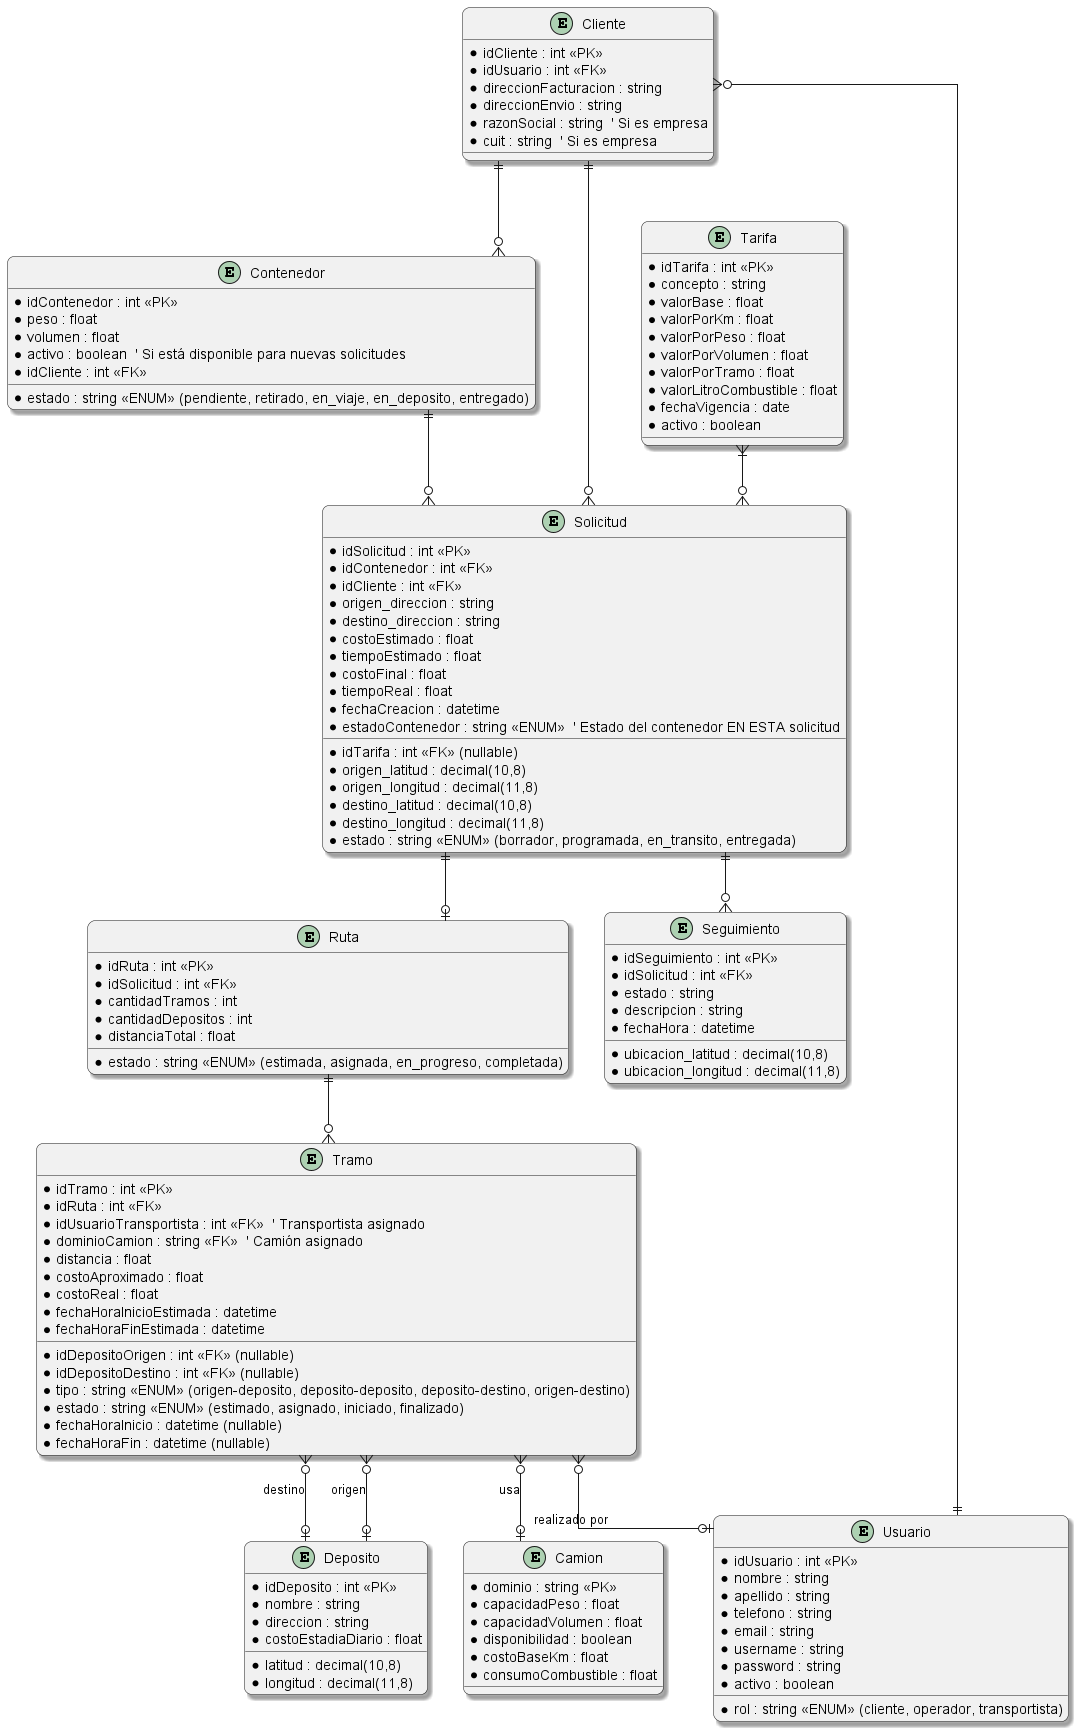

The diagram above was rendered by PlantUML. Its source (embedded in the PNG):
@startuml "Empresa Transporte"

' Configuración visual
skinparam roundcorner 15
skinparam shadowing true
skinparam linetype ortho

entity Deposito {
    * idDeposito : int <<PK>>
    * nombre : string
    * direccion : string
    * latitud : decimal(10,8)
    * longitud : decimal(11,8)
    * costoEstadiaDiario : float
}

entity Contenedor {
    * idContenedor : int <<PK>>
    * peso : float
    * volumen : float
    * estado : string <<ENUM>> (pendiente, retirado, en_viaje, en_deposito, entregado)
    * activo : boolean  ' Si está disponible para nuevas solicitudes
    * idCliente : int <<FK>>
}

entity Solicitud {
    * idSolicitud : int <<PK>>
    * idContenedor : int <<FK>>
    * idCliente : int <<FK>>
    * idTarifa : int <<FK>> (nullable)
    * origen_direccion : string
    * origen_latitud : decimal(10,8)
    * origen_longitud : decimal(11,8)
    * destino_direccion : string
    * destino_latitud : decimal(10,8)
    * destino_longitud : decimal(11,8)
    * costoEstimado : float
    * tiempoEstimado : float
    * costoFinal : float
    * tiempoReal : float
    * fechaCreacion : datetime
    * estado : string <<ENUM>> (borrador, programada, en_transito, entregada)
    * estadoContenedor : string <<ENUM>>  ' Estado del contenedor EN ESTA solicitud
}

entity Ruta {
    * idRuta : int <<PK>>
    * idSolicitud : int <<FK>>
    * cantidadTramos : int
    * cantidadDepositos : int
    * distanciaTotal : float
    * estado : string <<ENUM>> (estimada, asignada, en_progreso, completada)
}

entity Tramo {
    * idTramo : int <<PK>>
    * idRuta : int <<FK>>
    * idDepositoOrigen : int <<FK>> (nullable)
    * idDepositoDestino : int <<FK>> (nullable)
    * idUsuarioTransportista : int <<FK>>  ' Transportista asignado
    * dominioCamion : string <<FK>>  ' Camión asignado
    * tipo : string <<ENUM>> (origen-deposito, deposito-deposito, deposito-destino, origen-destino)
    * estado : string <<ENUM>> (estimado, asignado, iniciado, finalizado)
    * distancia : float
    * costoAproximado : float
    * costoReal : float
    * fechaHoraInicioEstimada : datetime
    * fechaHoraFinEstimada : datetime
    * fechaHoraInicio : datetime (nullable)
    * fechaHoraFin : datetime (nullable)
}

entity Camion {
    * dominio : string <<PK>>
    * capacidadPeso : float
    * capacidadVolumen : float
    * disponibilidad : boolean
    * costoBaseKm : float
    * consumoCombustible : float
}

entity Cliente {
    * idCliente : int <<PK>>
    * idUsuario : int <<FK>>
    * direccionFacturacion : string
    * direccionEnvio : string
    * razonSocial : string  ' Si es empresa
    * cuit : string  ' Si es empresa
}

entity Tarifa {
    * idTarifa : int <<PK>>
    * concepto : string
    * valorBase : float
    * valorPorKm : float
    * valorPorPeso : float
    * valorPorVolumen : float
    * valorPorTramo : float
    * valorLitroCombustible : float
    * fechaVigencia : date
    * activo : boolean
}

entity Usuario {
    * idUsuario : int <<PK>>
    * nombre : string
    * apellido : string
    * telefono : string
    * email : string
    * username : string
    * password : string
    * rol : string <<ENUM>> (cliente, operador, transportista)
    * activo : boolean
}

entity Seguimiento {
    * idSeguimiento : int <<PK>>
    * idSolicitud : int <<FK>>
    * estado : string
    * descripcion : string
    * fechaHora : datetime
    * ubicacion_latitud : decimal(10,8)
    * ubicacion_longitud : decimal(11,8)
}

' Relaciones
Cliente ||--o{ Contenedor 
Cliente ||--o{ Solicitud 
Cliente }o--|| Usuario
Contenedor ||--o{ Solicitud 
Solicitud ||--o| Ruta
Ruta ||--o{ Tramo 

' Preguntar si pueden haber dos
Tramo }o--o| Deposito : origen 
Tramo }o--o| Deposito : destino 

Tramo }o--o| Camion : "usa"
Tarifa }|--o{ Solicitud 
Solicitud ||--o{ Seguimiento

Tramo }o--o| Usuario : "realizado por"

@enduml